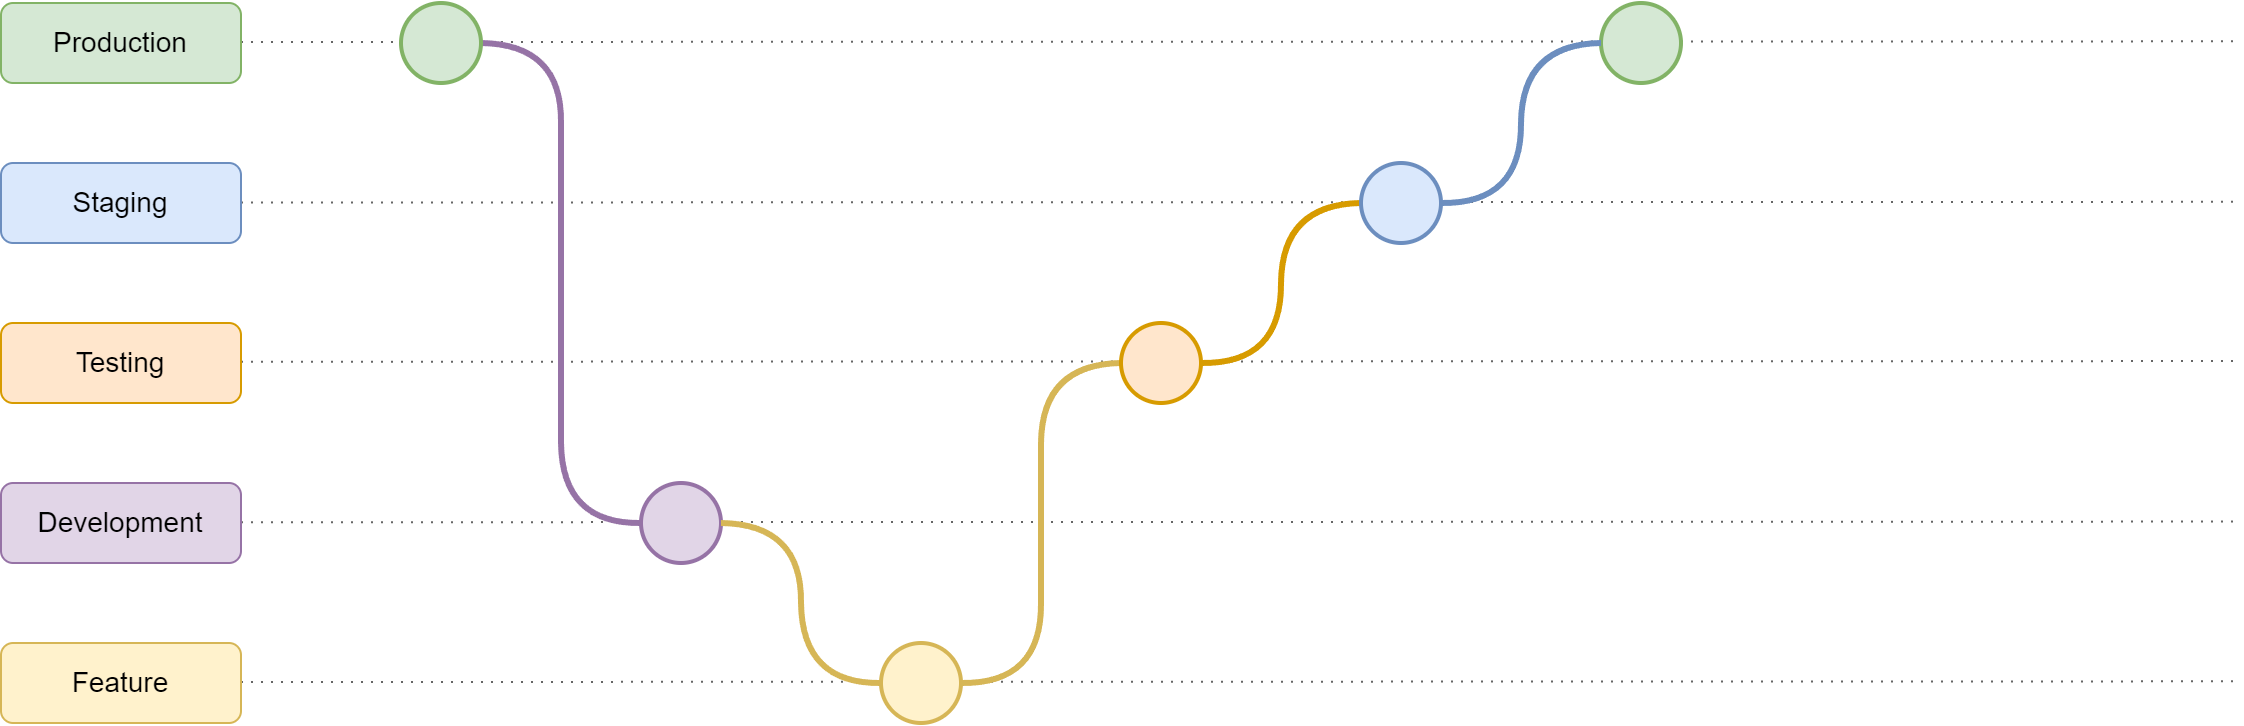

The diagram above was exported from draw.io. Its source (the exported page's mxGraphModel, read from the mxfile embedded in the PNG):
<mxGraphModel dx="3749" dy="4356" grid="1" gridSize="10" guides="1" tooltips="1" connect="1" arrows="1" fold="1" page="1" pageScale="1" pageWidth="850" pageHeight="1100" math="0" shadow="0">
  <root>
    <mxCell id="0" />
    <mxCell id="1" parent="0" />
    <mxCell id="F2Yh3sDUFO-WP7J78He4-1" style="edgeStyle=none;rounded=0;orthogonalLoop=1;jettySize=auto;html=1;exitX=1;exitY=0.5;exitDx=0;exitDy=0;elbow=vertical;endArrow=none;endFill=0;dashed=1;fillColor=#f5f5f5;strokeColor=#666666;dashPattern=1 4;strokeWidth=1;" edge="1" parent="1">
      <mxGeometry relative="1" as="geometry">
        <mxPoint x="-40" y="-2340.833333333333" as="targetPoint" />
        <mxPoint x="-1040" y="-2340.5" as="sourcePoint" />
      </mxGeometry>
    </mxCell>
    <mxCell id="F2Yh3sDUFO-WP7J78He4-2" style="edgeStyle=none;rounded=0;orthogonalLoop=1;jettySize=auto;html=1;exitX=1;exitY=0.5;exitDx=0;exitDy=0;elbow=vertical;endArrow=none;endFill=0;dashed=1;fillColor=#f5f5f5;strokeColor=#666666;dashPattern=1 4;strokeWidth=1;" edge="1" parent="1">
      <mxGeometry relative="1" as="geometry">
        <mxPoint x="-40" y="-2420.713333333333" as="targetPoint" />
        <mxPoint x="-1040" y="-2420.38" as="sourcePoint" />
      </mxGeometry>
    </mxCell>
    <mxCell id="F2Yh3sDUFO-WP7J78He4-3" style="edgeStyle=none;rounded=0;orthogonalLoop=1;jettySize=auto;html=1;exitX=1;exitY=0.5;exitDx=0;exitDy=0;elbow=vertical;endArrow=none;endFill=0;dashed=1;fillColor=#f5f5f5;strokeColor=#666666;dashPattern=1 4;strokeWidth=1;" edge="1" parent="1">
      <mxGeometry relative="1" as="geometry">
        <mxPoint x="-40" y="-2500.963333333333" as="targetPoint" />
        <mxPoint x="-1040" y="-2500.63" as="sourcePoint" />
      </mxGeometry>
    </mxCell>
    <mxCell id="F2Yh3sDUFO-WP7J78He4-4" style="edgeStyle=none;rounded=0;orthogonalLoop=1;jettySize=auto;html=1;exitX=1;exitY=0.5;exitDx=0;exitDy=0;elbow=vertical;endArrow=none;endFill=0;dashed=1;fillColor=#f5f5f5;strokeColor=#666666;dashPattern=1 4;strokeWidth=1;" edge="1" parent="1">
      <mxGeometry relative="1" as="geometry">
        <mxPoint x="-40" y="-2580.583333333333" as="targetPoint" />
        <mxPoint x="-1040" y="-2580.25" as="sourcePoint" />
      </mxGeometry>
    </mxCell>
    <mxCell id="F2Yh3sDUFO-WP7J78He4-5" style="edgeStyle=none;rounded=0;orthogonalLoop=1;jettySize=auto;html=1;exitX=1;exitY=0.5;exitDx=0;exitDy=0;elbow=vertical;endArrow=none;endFill=0;dashed=1;fillColor=#f5f5f5;strokeColor=#666666;dashPattern=1 4;strokeWidth=1;" edge="1" parent="1">
      <mxGeometry relative="1" as="geometry">
        <mxPoint x="-40" y="-2660.833333333333" as="targetPoint" />
        <mxPoint x="-1040" y="-2660.5" as="sourcePoint" />
      </mxGeometry>
    </mxCell>
    <mxCell id="F2Yh3sDUFO-WP7J78He4-6" value="Staging" style="rounded=1;whiteSpace=wrap;html=1;fillColor=#dae8fc;strokeColor=#6c8ebf;fontSize=14;" vertex="1" parent="1">
      <mxGeometry x="-1160" y="-2600" width="120" height="40" as="geometry" />
    </mxCell>
    <mxCell id="F2Yh3sDUFO-WP7J78He4-7" value="Development" style="rounded=1;whiteSpace=wrap;html=1;fillColor=#e1d5e7;strokeColor=#9673a6;fontSize=14;" vertex="1" parent="1">
      <mxGeometry x="-1160" y="-2440" width="120" height="40" as="geometry" />
    </mxCell>
    <mxCell id="F2Yh3sDUFO-WP7J78He4-8" value="Feature" style="rounded=1;whiteSpace=wrap;html=1;fillColor=#fff2cc;strokeColor=#d6b656;fontSize=14;" vertex="1" parent="1">
      <mxGeometry x="-1160" y="-2360" width="120" height="40" as="geometry" />
    </mxCell>
    <mxCell id="F2Yh3sDUFO-WP7J78He4-9" value="Testing" style="rounded=1;whiteSpace=wrap;html=1;fillColor=#ffe6cc;strokeColor=#d79b00;fontSize=14;" vertex="1" parent="1">
      <mxGeometry x="-1160" y="-2520" width="120" height="40" as="geometry" />
    </mxCell>
    <mxCell id="F2Yh3sDUFO-WP7J78He4-10" style="edgeStyle=orthogonalEdgeStyle;curved=1;rounded=0;orthogonalLoop=1;jettySize=auto;html=1;exitX=0;exitY=0.5;exitDx=0;exitDy=0;entryX=0;entryY=0;entryDx=0;entryDy=0;endArrow=none;endFill=0;fillColor=#ffe6cc;strokeColor=#d79b00;strokeWidth=3;" edge="1" parent="1">
      <mxGeometry relative="1" as="geometry">
        <mxPoint x="-520" y="-2540" as="targetPoint" />
        <mxPoint x="-480" y="-2580" as="sourcePoint" />
      </mxGeometry>
    </mxCell>
    <mxCell id="F2Yh3sDUFO-WP7J78He4-11" value="" style="ellipse;whiteSpace=wrap;html=1;aspect=fixed;fillColor=#e1d5e7;strokeColor=#9673a6;strokeWidth=2;" vertex="1" parent="1">
      <mxGeometry x="-840" y="-2440" width="40" height="40" as="geometry" />
    </mxCell>
    <mxCell id="F2Yh3sDUFO-WP7J78He4-12" value="" style="ellipse;whiteSpace=wrap;html=1;aspect=fixed;fillColor=#dae8fc;strokeColor=#6c8ebf;strokeWidth=2;" vertex="1" parent="1">
      <mxGeometry x="-480" y="-2600" width="40" height="40" as="geometry" />
    </mxCell>
    <mxCell id="F2Yh3sDUFO-WP7J78He4-13" value="" style="ellipse;whiteSpace=wrap;html=1;aspect=fixed;fillColor=#fff2cc;strokeColor=#d6b656;strokeWidth=2;" vertex="1" parent="1">
      <mxGeometry x="-720" y="-2360" width="40" height="40" as="geometry" />
    </mxCell>
    <mxCell id="F2Yh3sDUFO-WP7J78He4-14" style="edgeStyle=orthogonalEdgeStyle;curved=1;rounded=0;orthogonalLoop=1;jettySize=auto;html=1;exitX=0;exitY=0.5;exitDx=0;exitDy=0;entryX=0.5;entryY=1;entryDx=0;entryDy=0;endArrow=none;endFill=0;strokeWidth=3;fillColor=#fff2cc;strokeColor=#d6b656;" edge="1" parent="1">
      <mxGeometry relative="1" as="geometry">
        <mxPoint x="-720" y="-2340" as="sourcePoint" />
        <mxPoint x="-760" y="-2380" as="targetPoint" />
      </mxGeometry>
    </mxCell>
    <mxCell id="F2Yh3sDUFO-WP7J78He4-15" style="edgeStyle=orthogonalEdgeStyle;rounded=0;orthogonalLoop=1;jettySize=auto;html=1;exitX=1;exitY=0.5;exitDx=0;exitDy=0;entryX=0.5;entryY=0;entryDx=0;entryDy=0;curved=1;endArrow=none;endFill=0;strokeWidth=3;fillColor=#fff2cc;strokeColor=#d6b656;" edge="1" parent="1">
      <mxGeometry relative="1" as="geometry">
        <mxPoint x="-800" y="-2420" as="sourcePoint" />
        <mxPoint x="-760" y="-2380" as="targetPoint" />
      </mxGeometry>
    </mxCell>
    <mxCell id="F2Yh3sDUFO-WP7J78He4-16" style="edgeStyle=orthogonalEdgeStyle;curved=1;rounded=0;orthogonalLoop=1;jettySize=auto;html=1;exitX=0;exitY=0.5;exitDx=0;exitDy=0;entryX=0;entryY=0;entryDx=0;entryDy=0;endArrow=none;endFill=0;strokeWidth=3;fillColor=#fff2cc;strokeColor=#d6b656;" edge="1" parent="1">
      <mxGeometry relative="1" as="geometry">
        <mxPoint x="-640" y="-2460" as="targetPoint" />
        <mxPoint x="-600" y="-2500" as="sourcePoint" />
      </mxGeometry>
    </mxCell>
    <mxCell id="F2Yh3sDUFO-WP7J78He4-17" style="edgeStyle=orthogonalEdgeStyle;curved=1;rounded=0;orthogonalLoop=1;jettySize=auto;html=1;exitX=1;exitY=0.5;exitDx=0;exitDy=0;entryX=1;entryY=1;entryDx=0;entryDy=0;endArrow=none;endFill=0;strokeWidth=3;fillColor=#fff2cc;strokeColor=#d6b656;" edge="1" parent="1">
      <mxGeometry relative="1" as="geometry">
        <mxPoint x="-680" y="-2340" as="sourcePoint" />
        <mxPoint x="-640" y="-2380" as="targetPoint" />
      </mxGeometry>
    </mxCell>
    <mxCell id="F2Yh3sDUFO-WP7J78He4-18" value="" style="ellipse;whiteSpace=wrap;html=1;aspect=fixed;fillColor=#ffe6cc;strokeColor=#d79b00;strokeWidth=2;" vertex="1" parent="1">
      <mxGeometry x="-600" y="-2520" width="40" height="40" as="geometry" />
    </mxCell>
    <mxCell id="F2Yh3sDUFO-WP7J78He4-19" style="edgeStyle=orthogonalEdgeStyle;curved=1;rounded=0;orthogonalLoop=1;jettySize=auto;html=1;exitX=1;exitY=0.5;exitDx=0;exitDy=0;entryX=1;entryY=1;entryDx=0;entryDy=0;endArrow=none;endFill=0;fillColor=#ffe6cc;strokeColor=#d79b00;strokeWidth=3;" edge="1" parent="1">
      <mxGeometry relative="1" as="geometry">
        <mxPoint x="-560" y="-2500" as="sourcePoint" />
        <mxPoint x="-520" y="-2540" as="targetPoint" />
      </mxGeometry>
    </mxCell>
    <mxCell id="F2Yh3sDUFO-WP7J78He4-20" value="Production" style="rounded=1;whiteSpace=wrap;html=1;fillColor=#d5e8d4;strokeColor=#82b366;fontSize=14;" vertex="1" parent="1">
      <mxGeometry x="-1160" y="-2680" width="120" height="40" as="geometry" />
    </mxCell>
    <mxCell id="F2Yh3sDUFO-WP7J78He4-21" value="" style="ellipse;whiteSpace=wrap;html=1;aspect=fixed;fillColor=#d5e8d4;strokeColor=#82b366;strokeWidth=2;" vertex="1" parent="1">
      <mxGeometry x="-360" y="-2680" width="40" height="40" as="geometry" />
    </mxCell>
    <mxCell id="F2Yh3sDUFO-WP7J78He4-22" style="edgeStyle=orthogonalEdgeStyle;curved=1;rounded=0;orthogonalLoop=1;jettySize=auto;html=1;endArrow=none;endFill=0;strokeWidth=3;fillColor=#fff2cc;strokeColor=#d6b656;" edge="1" parent="1">
      <mxGeometry relative="1" as="geometry">
        <mxPoint x="-640" y="-2380" as="targetPoint" />
        <mxPoint x="-640" y="-2460" as="sourcePoint" />
      </mxGeometry>
    </mxCell>
    <mxCell id="F2Yh3sDUFO-WP7J78He4-23" style="edgeStyle=orthogonalEdgeStyle;curved=1;rounded=0;orthogonalLoop=1;jettySize=auto;html=1;exitX=0;exitY=0.5;exitDx=0;exitDy=0;entryX=0;entryY=0;entryDx=0;entryDy=0;endArrow=none;endFill=0;fillColor=#dae8fc;strokeColor=#6c8ebf;strokeWidth=3;" edge="1" parent="1">
      <mxGeometry relative="1" as="geometry">
        <mxPoint x="-400" y="-2620" as="targetPoint" />
        <mxPoint x="-360" y="-2660" as="sourcePoint" />
      </mxGeometry>
    </mxCell>
    <mxCell id="F2Yh3sDUFO-WP7J78He4-24" style="edgeStyle=orthogonalEdgeStyle;curved=1;rounded=0;orthogonalLoop=1;jettySize=auto;html=1;exitX=1;exitY=0.5;exitDx=0;exitDy=0;entryX=1;entryY=1;entryDx=0;entryDy=0;endArrow=none;endFill=0;fillColor=#dae8fc;strokeColor=#6c8ebf;strokeWidth=3;" edge="1" parent="1">
      <mxGeometry relative="1" as="geometry">
        <mxPoint x="-440" y="-2580" as="sourcePoint" />
        <mxPoint x="-400" y="-2620" as="targetPoint" />
      </mxGeometry>
    </mxCell>
    <mxCell id="F2Yh3sDUFO-WP7J78He4-25" style="edgeStyle=orthogonalEdgeStyle;rounded=0;orthogonalLoop=1;jettySize=auto;html=1;exitX=1;exitY=0.5;exitDx=0;exitDy=0;entryX=0.5;entryY=0;entryDx=0;entryDy=0;curved=1;endArrow=none;endFill=0;strokeWidth=3;fillColor=#e1d5e7;strokeColor=#9673a6;" edge="1" parent="1">
      <mxGeometry relative="1" as="geometry">
        <mxPoint x="-880" y="-2620" as="targetPoint" />
        <mxPoint x="-920" y="-2660" as="sourcePoint" />
      </mxGeometry>
    </mxCell>
    <mxCell id="F2Yh3sDUFO-WP7J78He4-26" style="edgeStyle=orthogonalEdgeStyle;curved=1;rounded=0;orthogonalLoop=1;jettySize=auto;html=1;exitX=0;exitY=0.5;exitDx=0;exitDy=0;entryX=0.5;entryY=1;entryDx=0;entryDy=0;endArrow=none;endFill=0;strokeWidth=3;fillColor=#e1d5e7;strokeColor=#9673a6;" edge="1" parent="1">
      <mxGeometry relative="1" as="geometry">
        <mxPoint x="-880" y="-2460" as="targetPoint" />
        <mxPoint x="-840" y="-2420" as="sourcePoint" />
      </mxGeometry>
    </mxCell>
    <mxCell id="F2Yh3sDUFO-WP7J78He4-27" style="edgeStyle=orthogonalEdgeStyle;curved=1;rounded=0;orthogonalLoop=1;jettySize=auto;html=1;endArrow=none;endFill=0;strokeWidth=3;fillColor=#e1d5e7;strokeColor=#9673a6;" edge="1" parent="1">
      <mxGeometry relative="1" as="geometry">
        <mxPoint x="-880" y="-2460" as="targetPoint" />
        <mxPoint x="-880" y="-2620" as="sourcePoint" />
      </mxGeometry>
    </mxCell>
    <mxCell id="F2Yh3sDUFO-WP7J78He4-28" value="" style="ellipse;whiteSpace=wrap;html=1;aspect=fixed;fillColor=#d5e8d4;strokeColor=#82b366;strokeWidth=2;" vertex="1" parent="1">
      <mxGeometry x="-960" y="-2680" width="40" height="40" as="geometry" />
    </mxCell>
  </root>
</mxGraphModel>